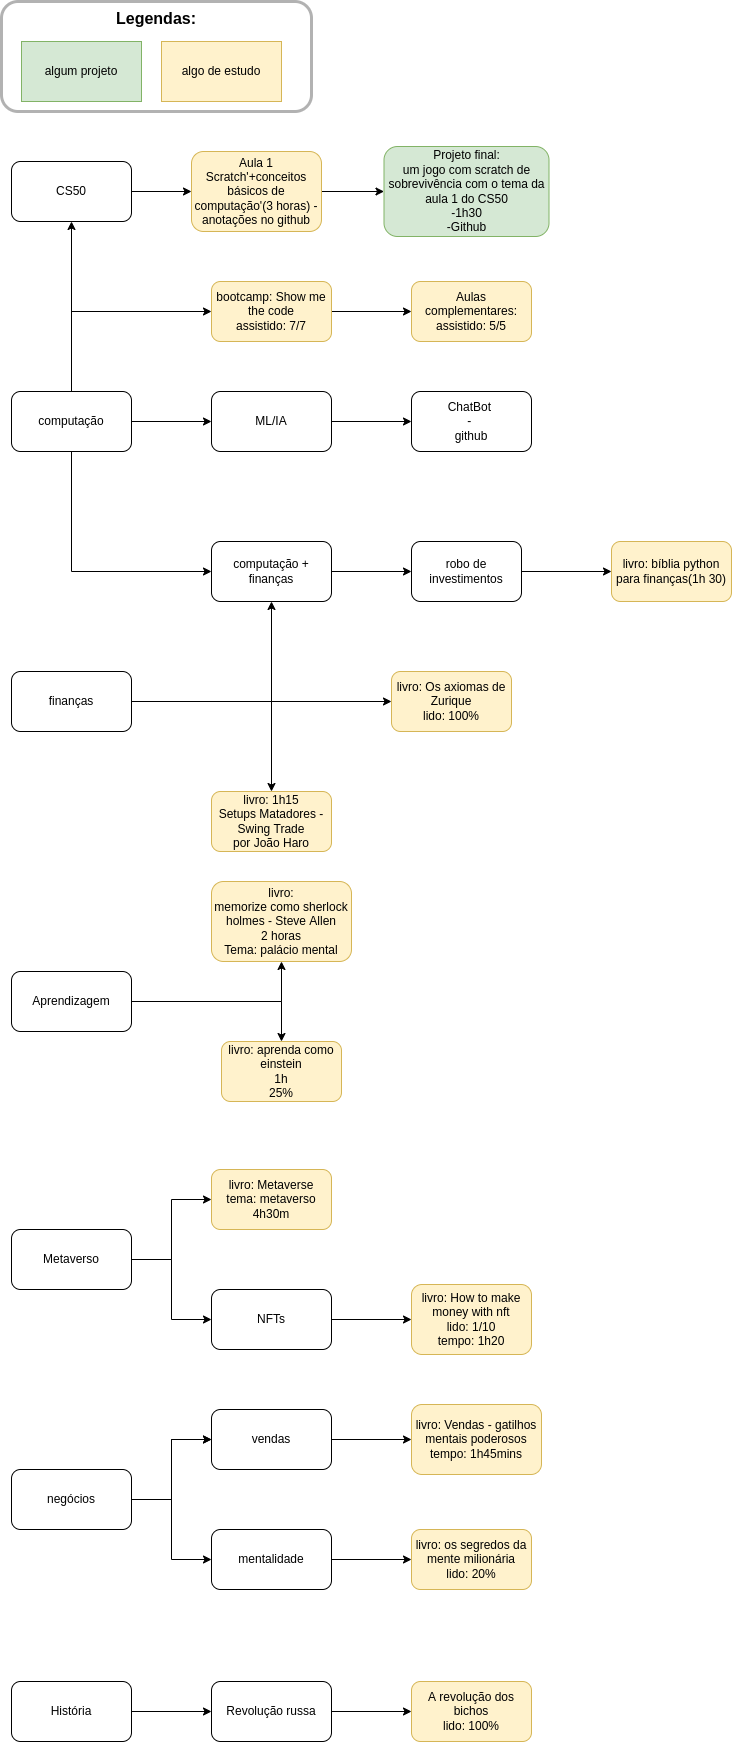

The diagram above was exported from draw.io. Its source (the exported page's mxGraphModel, read from the mxfile embedded in the PNG):
<mxGraphModel dx="1350" dy="878" grid="1" gridSize="10" guides="1" tooltips="1" connect="1" arrows="1" fold="1" page="1" pageScale="1" pageWidth="2500" pageHeight="1000" math="0" shadow="0">
  <root>
    <mxCell id="0" />
    <mxCell id="1" parent="0" />
    <mxCell id="HqooWimb8NqNPYKrkHc9-1" value="" style="edgeStyle=orthogonalEdgeStyle;rounded=0;orthogonalLoop=1;jettySize=auto;html=1;" parent="1" source="HqooWimb8NqNPYKrkHc9-2" target="HqooWimb8NqNPYKrkHc9-4" edge="1">
      <mxGeometry relative="1" as="geometry" />
    </mxCell>
    <mxCell id="78G1tEgX5QgwSWwoqBa3-2" value="" style="edgeStyle=orthogonalEdgeStyle;rounded=0;orthogonalLoop=1;jettySize=auto;html=1;" parent="1" source="HqooWimb8NqNPYKrkHc9-2" target="78G1tEgX5QgwSWwoqBa3-1" edge="1">
      <mxGeometry relative="1" as="geometry" />
    </mxCell>
    <mxCell id="th-7uO43FKWBNzGRh4X7-2" value="" style="edgeStyle=orthogonalEdgeStyle;rounded=0;orthogonalLoop=1;jettySize=auto;html=1;" parent="1" source="HqooWimb8NqNPYKrkHc9-2" target="th-7uO43FKWBNzGRh4X7-1" edge="1">
      <mxGeometry relative="1" as="geometry">
        <Array as="points">
          <mxPoint x="80" y="490" />
        </Array>
      </mxGeometry>
    </mxCell>
    <mxCell id="HqooWimb8NqNPYKrkHc9-2" value="computação" style="rounded=1;whiteSpace=wrap;html=1;" parent="1" vertex="1">
      <mxGeometry x="20" y="570" width="120" height="60" as="geometry" />
    </mxCell>
    <mxCell id="HqooWimb8NqNPYKrkHc9-3" value="" style="edgeStyle=orthogonalEdgeStyle;rounded=0;orthogonalLoop=1;jettySize=auto;html=1;" parent="1" source="HqooWimb8NqNPYKrkHc9-4" target="HqooWimb8NqNPYKrkHc9-6" edge="1">
      <mxGeometry relative="1" as="geometry" />
    </mxCell>
    <mxCell id="HqooWimb8NqNPYKrkHc9-4" value="CS50" style="whiteSpace=wrap;html=1;rounded=1;" parent="1" vertex="1">
      <mxGeometry x="20" y="340" width="120" height="60" as="geometry" />
    </mxCell>
    <mxCell id="HqooWimb8NqNPYKrkHc9-19" value="" style="edgeStyle=orthogonalEdgeStyle;rounded=0;orthogonalLoop=1;jettySize=auto;html=1;" parent="1" source="HqooWimb8NqNPYKrkHc9-6" target="HqooWimb8NqNPYKrkHc9-18" edge="1">
      <mxGeometry relative="1" as="geometry" />
    </mxCell>
    <mxCell id="HqooWimb8NqNPYKrkHc9-6" value="Aula 1&lt;br&gt;Scratch'+conceitos básicos de computação'(3 horas) - anotações no github" style="whiteSpace=wrap;html=1;rounded=1;fillColor=#fff2cc;strokeColor=#d6b656;" parent="1" vertex="1">
      <mxGeometry x="200" y="330" width="130" height="80" as="geometry" />
    </mxCell>
    <mxCell id="HqooWimb8NqNPYKrkHc9-8" value="" style="edgeStyle=orthogonalEdgeStyle;rounded=0;orthogonalLoop=1;jettySize=auto;html=1;" parent="1" source="HqooWimb8NqNPYKrkHc9-9" target="HqooWimb8NqNPYKrkHc9-11" edge="1">
      <mxGeometry relative="1" as="geometry" />
    </mxCell>
    <mxCell id="78G1tEgX5QgwSWwoqBa3-6" value="" style="edgeStyle=orthogonalEdgeStyle;rounded=0;orthogonalLoop=1;jettySize=auto;html=1;" parent="1" source="HqooWimb8NqNPYKrkHc9-9" target="78G1tEgX5QgwSWwoqBa3-5" edge="1">
      <mxGeometry relative="1" as="geometry" />
    </mxCell>
    <mxCell id="HqooWimb8NqNPYKrkHc9-9" value="finanças" style="rounded=1;whiteSpace=wrap;html=1;" parent="1" vertex="1">
      <mxGeometry x="20" y="850" width="120" height="60" as="geometry" />
    </mxCell>
    <mxCell id="HqooWimb8NqNPYKrkHc9-10" value="" style="edgeStyle=orthogonalEdgeStyle;rounded=0;orthogonalLoop=1;jettySize=auto;html=1;" parent="1" source="HqooWimb8NqNPYKrkHc9-11" target="HqooWimb8NqNPYKrkHc9-14" edge="1">
      <mxGeometry relative="1" as="geometry" />
    </mxCell>
    <mxCell id="HqooWimb8NqNPYKrkHc9-11" value="computação + finanças" style="rounded=1;whiteSpace=wrap;html=1;" parent="1" vertex="1">
      <mxGeometry x="220" y="720" width="120" height="60" as="geometry" />
    </mxCell>
    <mxCell id="HqooWimb8NqNPYKrkHc9-12" value="" style="endArrow=classic;html=1;rounded=0;entryX=0;entryY=0.5;entryDx=0;entryDy=0;exitX=0.5;exitY=1;exitDx=0;exitDy=0;" parent="1" source="HqooWimb8NqNPYKrkHc9-2" target="HqooWimb8NqNPYKrkHc9-11" edge="1">
      <mxGeometry width="50" height="50" relative="1" as="geometry">
        <mxPoint x="380" y="790" as="sourcePoint" />
        <mxPoint x="430" y="740" as="targetPoint" />
        <Array as="points">
          <mxPoint x="80" y="750" />
        </Array>
      </mxGeometry>
    </mxCell>
    <mxCell id="HqooWimb8NqNPYKrkHc9-13" value="" style="edgeStyle=orthogonalEdgeStyle;rounded=0;orthogonalLoop=1;jettySize=auto;html=1;" parent="1" source="HqooWimb8NqNPYKrkHc9-14" target="HqooWimb8NqNPYKrkHc9-15" edge="1">
      <mxGeometry relative="1" as="geometry" />
    </mxCell>
    <mxCell id="HqooWimb8NqNPYKrkHc9-14" value="robo de investimentos" style="rounded=1;whiteSpace=wrap;html=1;" parent="1" vertex="1">
      <mxGeometry x="420" y="720" width="110" height="60" as="geometry" />
    </mxCell>
    <mxCell id="HqooWimb8NqNPYKrkHc9-15" value="livro: bíblia python para finanças(1h 30)" style="rounded=1;whiteSpace=wrap;html=1;fillColor=#fff2cc;strokeColor=#d6b656;" parent="1" vertex="1">
      <mxGeometry x="620" y="720" width="120" height="60" as="geometry" />
    </mxCell>
    <mxCell id="HqooWimb8NqNPYKrkHc9-16" value="algum projeto" style="rounded=0;whiteSpace=wrap;html=1;fillColor=#d5e8d4;strokeColor=#82b366;" parent="1" vertex="1">
      <mxGeometry x="30" y="220" width="120" height="60" as="geometry" />
    </mxCell>
    <mxCell id="HqooWimb8NqNPYKrkHc9-17" value="algo de estudo" style="rounded=0;whiteSpace=wrap;html=1;fillColor=#fff2cc;strokeColor=#d6b656;" parent="1" vertex="1">
      <mxGeometry x="170" y="220" width="120" height="60" as="geometry" />
    </mxCell>
    <mxCell id="HqooWimb8NqNPYKrkHc9-18" value="&lt;span&gt;Projeto final:&lt;/span&gt;&lt;br&gt;&lt;span&gt;um jogo com scratch de sobrevivência com o tema da aula 1 do CS50&lt;/span&gt;&lt;br&gt;&lt;span&gt;-1h30&lt;/span&gt;&lt;br&gt;&lt;span&gt;-Github&lt;/span&gt;" style="whiteSpace=wrap;html=1;fillColor=#d5e8d4;strokeColor=#82b366;rounded=1;" parent="1" vertex="1">
      <mxGeometry x="392.5" y="325" width="165" height="90" as="geometry" />
    </mxCell>
    <mxCell id="HqooWimb8NqNPYKrkHc9-20" value="&lt;font style=&quot;font-size: 16px&quot;&gt;&lt;b&gt;&lt;font style=&quot;font-size: 16px&quot;&gt;Legendas:&lt;br&gt;&lt;/font&gt;&lt;br&gt;&lt;br&gt;&lt;br&gt;&lt;/b&gt;&lt;br&gt;&lt;/font&gt;" style="rounded=1;opacity=30;shadow=0;glass=0;sketch=0;fillColor=none;strokeColor=#000000;strokeWidth=3;html=1;whiteSpace=wrap;" parent="1" vertex="1">
      <mxGeometry x="10" y="180" width="310" height="110" as="geometry" />
    </mxCell>
    <mxCell id="7HRRvFqfDj7pb3AEnHog-3" value="" style="edgeStyle=orthogonalEdgeStyle;rounded=0;orthogonalLoop=1;jettySize=auto;html=1;" parent="1" source="7HRRvFqfDj7pb3AEnHog-1" target="7HRRvFqfDj7pb3AEnHog-2" edge="1">
      <mxGeometry relative="1" as="geometry" />
    </mxCell>
    <mxCell id="oIZ69_ZTi7P20APm46cc-8" value="" style="edgeStyle=orthogonalEdgeStyle;rounded=0;orthogonalLoop=1;jettySize=auto;html=1;" parent="1" source="7HRRvFqfDj7pb3AEnHog-1" target="oIZ69_ZTi7P20APm46cc-7" edge="1">
      <mxGeometry relative="1" as="geometry" />
    </mxCell>
    <mxCell id="7HRRvFqfDj7pb3AEnHog-1" value="Aprendizagem" style="rounded=1;whiteSpace=wrap;html=1;" parent="1" vertex="1">
      <mxGeometry x="20" y="1150" width="120" height="60" as="geometry" />
    </mxCell>
    <mxCell id="7HRRvFqfDj7pb3AEnHog-2" value="livro:&lt;br&gt;memorize como sherlock holmes - Steve Allen&lt;br&gt;2 horas&lt;br&gt;Tema: palácio mental" style="whiteSpace=wrap;html=1;rounded=1;fillColor=#fff2cc;strokeColor=#d6b656;" parent="1" vertex="1">
      <mxGeometry x="220" y="1060" width="140" height="80" as="geometry" />
    </mxCell>
    <mxCell id="78G1tEgX5QgwSWwoqBa3-4" value="" style="edgeStyle=orthogonalEdgeStyle;rounded=0;orthogonalLoop=1;jettySize=auto;html=1;" parent="1" source="78G1tEgX5QgwSWwoqBa3-1" target="78G1tEgX5QgwSWwoqBa3-3" edge="1">
      <mxGeometry relative="1" as="geometry" />
    </mxCell>
    <mxCell id="78G1tEgX5QgwSWwoqBa3-1" value="ML/IA" style="whiteSpace=wrap;html=1;rounded=1;" parent="1" vertex="1">
      <mxGeometry x="220" y="570" width="120" height="60" as="geometry" />
    </mxCell>
    <mxCell id="78G1tEgX5QgwSWwoqBa3-3" value="ChatBot &lt;br&gt;- &lt;br&gt;github" style="whiteSpace=wrap;html=1;rounded=1;" parent="1" vertex="1">
      <mxGeometry x="420" y="570" width="120" height="60" as="geometry" />
    </mxCell>
    <mxCell id="78G1tEgX5QgwSWwoqBa3-5" value="livro: 1h15&lt;br&gt;Setups Matadores - Swing Trade&lt;br&gt;por João Haro" style="whiteSpace=wrap;html=1;rounded=1;fillColor=#fff2cc;strokeColor=#d6b656;" parent="1" vertex="1">
      <mxGeometry x="220" y="970" width="120" height="60" as="geometry" />
    </mxCell>
    <mxCell id="78G1tEgX5QgwSWwoqBa3-9" value="" style="edgeStyle=orthogonalEdgeStyle;rounded=0;orthogonalLoop=1;jettySize=auto;html=1;" parent="1" source="78G1tEgX5QgwSWwoqBa3-7" target="78G1tEgX5QgwSWwoqBa3-8" edge="1">
      <mxGeometry relative="1" as="geometry" />
    </mxCell>
    <mxCell id="78G1tEgX5QgwSWwoqBa3-7" value="Metaverso" style="rounded=1;whiteSpace=wrap;html=1;" parent="1" vertex="1">
      <mxGeometry x="20" y="1408" width="120" height="60" as="geometry" />
    </mxCell>
    <mxCell id="78G1tEgX5QgwSWwoqBa3-8" value="livro: Metaverse&lt;br&gt;tema: metaverso&lt;br&gt;4h30m" style="whiteSpace=wrap;html=1;rounded=1;fillColor=#fff2cc;strokeColor=#d6b656;" parent="1" vertex="1">
      <mxGeometry x="220" y="1348" width="120" height="60" as="geometry" />
    </mxCell>
    <mxCell id="-Lu8VP_Wb9shxh-caJVO-3" value="" style="edgeStyle=orthogonalEdgeStyle;rounded=0;orthogonalLoop=1;jettySize=auto;html=1;" parent="1" source="-Lu8VP_Wb9shxh-caJVO-1" target="-Lu8VP_Wb9shxh-caJVO-2" edge="1">
      <mxGeometry relative="1" as="geometry" />
    </mxCell>
    <mxCell id="DBwzxsC-fnQSIMs8K__Q-1" value="" style="edgeStyle=orthogonalEdgeStyle;rounded=0;orthogonalLoop=1;jettySize=auto;html=1;" parent="1" source="-Lu8VP_Wb9shxh-caJVO-1" target="-Lu8VP_Wb9shxh-caJVO-2" edge="1">
      <mxGeometry relative="1" as="geometry" />
    </mxCell>
    <mxCell id="-Lu8VP_Wb9shxh-caJVO-1" value="negócios" style="rounded=1;whiteSpace=wrap;html=1;" parent="1" vertex="1">
      <mxGeometry x="20" y="1648" width="120" height="60" as="geometry" />
    </mxCell>
    <mxCell id="-Lu8VP_Wb9shxh-caJVO-5" value="" style="edgeStyle=orthogonalEdgeStyle;rounded=0;orthogonalLoop=1;jettySize=auto;html=1;" parent="1" source="-Lu8VP_Wb9shxh-caJVO-2" target="-Lu8VP_Wb9shxh-caJVO-4" edge="1">
      <mxGeometry relative="1" as="geometry" />
    </mxCell>
    <mxCell id="-Lu8VP_Wb9shxh-caJVO-2" value="vendas" style="whiteSpace=wrap;html=1;rounded=1;" parent="1" vertex="1">
      <mxGeometry x="220" y="1588" width="120" height="60" as="geometry" />
    </mxCell>
    <mxCell id="-Lu8VP_Wb9shxh-caJVO-4" value="livro: Vendas - gatilhos mentais poderosos&lt;br&gt;tempo: 1h45mins" style="whiteSpace=wrap;html=1;rounded=1;fillColor=#fff2cc;strokeColor=#d6b656;" parent="1" vertex="1">
      <mxGeometry x="420" y="1583" width="130" height="70" as="geometry" />
    </mxCell>
    <mxCell id="oIZ69_ZTi7P20APm46cc-4" value="" style="edgeStyle=orthogonalEdgeStyle;rounded=0;orthogonalLoop=1;jettySize=auto;html=1;" parent="1" source="oIZ69_ZTi7P20APm46cc-1" target="oIZ69_ZTi7P20APm46cc-3" edge="1">
      <mxGeometry relative="1" as="geometry" />
    </mxCell>
    <mxCell id="oIZ69_ZTi7P20APm46cc-1" value="NFTs" style="rounded=1;whiteSpace=wrap;html=1;" parent="1" vertex="1">
      <mxGeometry x="220" y="1468" width="120" height="60" as="geometry" />
    </mxCell>
    <mxCell id="oIZ69_ZTi7P20APm46cc-2" value="" style="endArrow=classic;html=1;rounded=0;exitX=1;exitY=0.5;exitDx=0;exitDy=0;entryX=0;entryY=0.5;entryDx=0;entryDy=0;" parent="1" source="78G1tEgX5QgwSWwoqBa3-7" target="oIZ69_ZTi7P20APm46cc-1" edge="1">
      <mxGeometry width="50" height="50" relative="1" as="geometry">
        <mxPoint x="280" y="1258" as="sourcePoint" />
        <mxPoint x="330" y="1208" as="targetPoint" />
        <Array as="points">
          <mxPoint x="180" y="1438" />
          <mxPoint x="180" y="1498" />
        </Array>
      </mxGeometry>
    </mxCell>
    <mxCell id="oIZ69_ZTi7P20APm46cc-3" value="livro: How to make money with nft&lt;br&gt;lido: 1/10&lt;br&gt;tempo: 1h20" style="rounded=1;whiteSpace=wrap;html=1;fillColor=#fff2cc;strokeColor=#d6b656;" parent="1" vertex="1">
      <mxGeometry x="420" y="1463" width="120" height="70" as="geometry" />
    </mxCell>
    <mxCell id="oIZ69_ZTi7P20APm46cc-7" value="livro: aprenda como einstein&lt;br&gt;1h&lt;br&gt;25%" style="whiteSpace=wrap;html=1;rounded=1;fillColor=#fff2cc;strokeColor=#d6b656;" parent="1" vertex="1">
      <mxGeometry x="230" y="1220" width="120" height="60" as="geometry" />
    </mxCell>
    <mxCell id="n6WBt4vFfVzLE_xZDwsq-1" value="" style="endArrow=classic;html=1;rounded=0;exitX=1;exitY=0.5;exitDx=0;exitDy=0;" parent="1" source="HqooWimb8NqNPYKrkHc9-9" edge="1">
      <mxGeometry width="50" height="50" relative="1" as="geometry">
        <mxPoint x="660" y="900" as="sourcePoint" />
        <mxPoint x="400" y="880" as="targetPoint" />
        <Array as="points">
          <mxPoint x="280" y="880" />
        </Array>
      </mxGeometry>
    </mxCell>
    <mxCell id="n6WBt4vFfVzLE_xZDwsq-2" value="livro: Os axiomas de Zurique&lt;br&gt;lido: 100%" style="rounded=1;whiteSpace=wrap;html=1;fillColor=#fff2cc;strokeColor=#d6b656;" parent="1" vertex="1">
      <mxGeometry x="400" y="850" width="120" height="60" as="geometry" />
    </mxCell>
    <mxCell id="DBwzxsC-fnQSIMs8K__Q-5" value="" style="edgeStyle=orthogonalEdgeStyle;rounded=0;orthogonalLoop=1;jettySize=auto;html=1;" parent="1" source="DBwzxsC-fnQSIMs8K__Q-2" target="DBwzxsC-fnQSIMs8K__Q-4" edge="1">
      <mxGeometry relative="1" as="geometry" />
    </mxCell>
    <mxCell id="DBwzxsC-fnQSIMs8K__Q-2" value="mentalidade" style="rounded=1;whiteSpace=wrap;html=1;" parent="1" vertex="1">
      <mxGeometry x="220" y="1708" width="120" height="60" as="geometry" />
    </mxCell>
    <mxCell id="DBwzxsC-fnQSIMs8K__Q-3" value="" style="endArrow=classic;html=1;rounded=0;exitX=1;exitY=0.5;exitDx=0;exitDy=0;entryX=0;entryY=0.5;entryDx=0;entryDy=0;" parent="1" source="-Lu8VP_Wb9shxh-caJVO-1" target="DBwzxsC-fnQSIMs8K__Q-2" edge="1">
      <mxGeometry width="50" height="50" relative="1" as="geometry">
        <mxPoint x="660" y="1690" as="sourcePoint" />
        <mxPoint x="170" y="1710" as="targetPoint" />
        <Array as="points">
          <mxPoint x="180" y="1678" />
          <mxPoint x="180" y="1738" />
        </Array>
      </mxGeometry>
    </mxCell>
    <mxCell id="DBwzxsC-fnQSIMs8K__Q-4" value="livro: os segredos da mente milionária&lt;br&gt;lido: 20%" style="whiteSpace=wrap;html=1;rounded=1;fillColor=#fff2cc;strokeColor=#d6b656;" parent="1" vertex="1">
      <mxGeometry x="420" y="1708" width="120" height="60" as="geometry" />
    </mxCell>
    <mxCell id="6Qi4Ou1KrIt7y5DrtKKQ-3" value="" style="edgeStyle=orthogonalEdgeStyle;rounded=0;orthogonalLoop=1;jettySize=auto;html=1;" parent="1" source="6Qi4Ou1KrIt7y5DrtKKQ-1" target="6Qi4Ou1KrIt7y5DrtKKQ-2" edge="1">
      <mxGeometry relative="1" as="geometry" />
    </mxCell>
    <mxCell id="6Qi4Ou1KrIt7y5DrtKKQ-1" value="História" style="rounded=1;whiteSpace=wrap;html=1;" parent="1" vertex="1">
      <mxGeometry x="20" y="1860" width="120" height="60" as="geometry" />
    </mxCell>
    <mxCell id="6Qi4Ou1KrIt7y5DrtKKQ-5" value="" style="edgeStyle=orthogonalEdgeStyle;rounded=0;orthogonalLoop=1;jettySize=auto;html=1;" parent="1" source="6Qi4Ou1KrIt7y5DrtKKQ-2" target="6Qi4Ou1KrIt7y5DrtKKQ-4" edge="1">
      <mxGeometry relative="1" as="geometry" />
    </mxCell>
    <mxCell id="6Qi4Ou1KrIt7y5DrtKKQ-2" value="Revolução russa" style="whiteSpace=wrap;html=1;rounded=1;" parent="1" vertex="1">
      <mxGeometry x="220" y="1860" width="120" height="60" as="geometry" />
    </mxCell>
    <mxCell id="6Qi4Ou1KrIt7y5DrtKKQ-4" value="A revolução dos bichos&lt;br&gt;lido: 100%" style="whiteSpace=wrap;html=1;rounded=1;fillColor=#fff2cc;strokeColor=#d6b656;" parent="1" vertex="1">
      <mxGeometry x="420" y="1860" width="120" height="60" as="geometry" />
    </mxCell>
    <mxCell id="5rGVWFzCaYOb8haS3eLF-2" value="" style="edgeStyle=orthogonalEdgeStyle;rounded=0;orthogonalLoop=1;jettySize=auto;html=1;" parent="1" source="th-7uO43FKWBNzGRh4X7-1" target="5rGVWFzCaYOb8haS3eLF-1" edge="1">
      <mxGeometry relative="1" as="geometry" />
    </mxCell>
    <mxCell id="th-7uO43FKWBNzGRh4X7-1" value="bootcamp: Show me the code&lt;br&gt;assistido: 7/7" style="whiteSpace=wrap;html=1;rounded=1;fillColor=#fff2cc;strokeColor=#d6b656;" parent="1" vertex="1">
      <mxGeometry x="220" y="460" width="120" height="60" as="geometry" />
    </mxCell>
    <mxCell id="5rGVWFzCaYOb8haS3eLF-1" value="Aulas complementares:&lt;br&gt;assistido: 5/5" style="whiteSpace=wrap;html=1;fillColor=#fff2cc;strokeColor=#d6b656;rounded=1;" parent="1" vertex="1">
      <mxGeometry x="420" y="460" width="120" height="60" as="geometry" />
    </mxCell>
  </root>
</mxGraphModel>